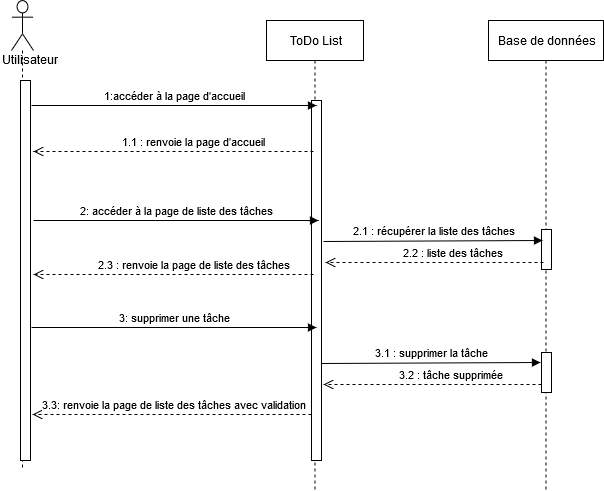

The diagram above was exported from draw.io. Its source (the exported page's mxGraphModel, read from the mxfile embedded in the PNG):
<mxGraphModel dx="1422" dy="791" grid="1" gridSize="10" guides="1" tooltips="1" connect="1" arrows="1" fold="1" page="1" pageScale="1" pageWidth="827" pageHeight="1169" math="0" shadow="0">
  <root>
    <mxCell id="0" />
    <mxCell id="1" parent="0" />
    <mxCell id="fUM2uevEOE9gBZG7iSMm-2" value="" style="shape=umlLifeline;participant=umlActor;perimeter=lifelinePerimeter;whiteSpace=wrap;html=1;container=1;collapsible=0;recursiveResize=0;verticalAlign=top;spacingTop=36;labelBackgroundColor=#ffffff;outlineConnect=0;size=50;" parent="1" vertex="1">
      <mxGeometry x="58" y="50" width="22" height="470" as="geometry" />
    </mxCell>
    <mxCell id="fUM2uevEOE9gBZG7iSMm-5" value="" style="html=1;points=[];perimeter=orthogonalPerimeter;" parent="fUM2uevEOE9gBZG7iSMm-2" vertex="1">
      <mxGeometry x="9" y="80" width="10" height="380" as="geometry" />
    </mxCell>
    <mxCell id="fUM2uevEOE9gBZG7iSMm-6" value="ToDo List" style="html=1;points=[];perimeter=orthogonalPerimeter;shape=umlLifeline;participant=label;fontFamily=Helvetica;fontSize=12;fontColor=#000000;align=center;strokeColor=#000000;fillColor=#ffffff;recursiveResize=0;container=1;collapsible=0;" parent="1" vertex="1">
      <mxGeometry x="313" y="70" width="97" height="470" as="geometry" />
    </mxCell>
    <mxCell id="fUM2uevEOE9gBZG7iSMm-8" value="" style="html=1;points=[];perimeter=orthogonalPerimeter;" parent="fUM2uevEOE9gBZG7iSMm-6" vertex="1">
      <mxGeometry x="45" y="80" width="10" height="360" as="geometry" />
    </mxCell>
    <mxCell id="fUM2uevEOE9gBZG7iSMm-10" value="1.1 : renvoie la page d'accueil" style="html=1;verticalAlign=bottom;endArrow=open;dashed=1;endSize=8;" parent="1" edge="1">
      <mxGeometry x="-0.0714" y="-10" relative="1" as="geometry">
        <mxPoint x="360" y="201" as="sourcePoint" />
        <mxPoint x="80" y="201" as="targetPoint" />
        <Array as="points">
          <mxPoint x="230" y="201" />
        </Array>
        <mxPoint x="10" y="10" as="offset" />
      </mxGeometry>
    </mxCell>
    <mxCell id="fUM2uevEOE9gBZG7iSMm-7" value="1:accéder à la page d'accueil" style="html=1;verticalAlign=bottom;endArrow=block;" parent="1" edge="1">
      <mxGeometry width="80" relative="1" as="geometry">
        <mxPoint x="78" y="155" as="sourcePoint" />
        <mxPoint x="363" y="155" as="targetPoint" />
      </mxGeometry>
    </mxCell>
    <mxCell id="fUM2uevEOE9gBZG7iSMm-28" value="Utilisateur" style="text;html=1;resizable=0;points=[];autosize=1;align=left;verticalAlign=top;spacingTop=-4;" parent="1" vertex="1">
      <mxGeometry x="47" y="100" width="70" height="20" as="geometry" />
    </mxCell>
    <mxCell id="jQqZS7lPE9q3gfO8sB9S-10" value="Base de données" style="html=1;points=[];perimeter=orthogonalPerimeter;shape=umlLifeline;participant=label;fontFamily=Helvetica;fontSize=12;fontColor=#000000;align=center;strokeColor=#000000;fillColor=#ffffff;recursiveResize=0;container=1;collapsible=0;" parent="1" vertex="1">
      <mxGeometry x="535" y="70" width="115" height="470" as="geometry" />
    </mxCell>
    <mxCell id="jQqZS7lPE9q3gfO8sB9S-11" value="" style="html=1;points=[];perimeter=orthogonalPerimeter;" parent="jQqZS7lPE9q3gfO8sB9S-10" vertex="1">
      <mxGeometry x="53" y="209" width="10" height="40" as="geometry" />
    </mxCell>
    <mxCell id="uYd8BlltWD8ORPGU6Ttl-11" value="" style="html=1;points=[];perimeter=orthogonalPerimeter;" parent="jQqZS7lPE9q3gfO8sB9S-10" vertex="1">
      <mxGeometry x="53" y="332" width="10" height="40" as="geometry" />
    </mxCell>
    <mxCell id="jQqZS7lPE9q3gfO8sB9S-14" value="3: supprimer une tâche" style="html=1;verticalAlign=bottom;endArrow=block;" parent="1" edge="1">
      <mxGeometry width="80" relative="1" as="geometry">
        <mxPoint x="78" y="377" as="sourcePoint" />
        <mxPoint x="363" y="377" as="targetPoint" />
      </mxGeometry>
    </mxCell>
    <mxCell id="uYd8BlltWD8ORPGU6Ttl-10" value="3.1 : supprimer la tâche" style="html=1;verticalAlign=bottom;endArrow=block;entryX=-0.1;entryY=0.25;entryDx=0;entryDy=0;entryPerimeter=0;" parent="1" target="uYd8BlltWD8ORPGU6Ttl-11" edge="1">
      <mxGeometry width="80" relative="1" as="geometry">
        <mxPoint x="368" y="413" as="sourcePoint" />
        <mxPoint x="580" y="413" as="targetPoint" />
      </mxGeometry>
    </mxCell>
    <mxCell id="uYd8BlltWD8ORPGU6Ttl-12" value="3.2 : tâche supprimée" style="html=1;verticalAlign=bottom;endArrow=open;dashed=1;endSize=8;" parent="1" edge="1">
      <mxGeometry x="-0.0714" y="-10" relative="1" as="geometry">
        <mxPoint x="588" y="434" as="sourcePoint" />
        <mxPoint x="370" y="434" as="targetPoint" />
        <Array as="points">
          <mxPoint x="458" y="434" />
        </Array>
        <mxPoint x="10" y="10" as="offset" />
      </mxGeometry>
    </mxCell>
    <mxCell id="uYd8BlltWD8ORPGU6Ttl-13" value="&lt;div&gt;3.3: renvoie la page de liste des tâches avec validation&lt;/div&gt;" style="html=1;verticalAlign=bottom;endArrow=open;dashed=1;endSize=8;entryX=1.3;entryY=0.9;entryDx=0;entryDy=0;entryPerimeter=0;" parent="1" edge="1">
      <mxGeometry x="-0.0108" relative="1" as="geometry">
        <mxPoint x="358" y="464" as="sourcePoint" />
        <mxPoint x="79" y="464" as="targetPoint" />
        <Array as="points">
          <mxPoint x="228" y="464" />
        </Array>
        <mxPoint as="offset" />
      </mxGeometry>
    </mxCell>
    <mxCell id="a0e7GDF2OehlFMaOj339-1" value="2: accéder à la page de liste des tâches" style="html=1;verticalAlign=bottom;endArrow=block;" edge="1" parent="1">
      <mxGeometry width="80" relative="1" as="geometry">
        <mxPoint x="80" y="270" as="sourcePoint" />
        <mxPoint x="365" y="270" as="targetPoint" />
      </mxGeometry>
    </mxCell>
    <mxCell id="a0e7GDF2OehlFMaOj339-2" value="2.3 : renvoie la page de liste des tâches" style="html=1;verticalAlign=bottom;endArrow=open;dashed=1;endSize=8;" edge="1" parent="1">
      <mxGeometry x="-0.0714" y="-10" relative="1" as="geometry">
        <mxPoint x="360" y="324" as="sourcePoint" />
        <mxPoint x="80" y="324" as="targetPoint" />
        <Array as="points">
          <mxPoint x="230" y="324" />
        </Array>
        <mxPoint x="10" y="10" as="offset" />
      </mxGeometry>
    </mxCell>
    <mxCell id="a0e7GDF2OehlFMaOj339-3" value="2.1 : récupérer la liste des tâches" style="html=1;verticalAlign=bottom;endArrow=block;entryX=-0.1;entryY=0.25;entryDx=0;entryDy=0;entryPerimeter=0;" edge="1" parent="1">
      <mxGeometry width="80" relative="1" as="geometry">
        <mxPoint x="370" y="291" as="sourcePoint" />
        <mxPoint x="589" y="290" as="targetPoint" />
      </mxGeometry>
    </mxCell>
    <mxCell id="a0e7GDF2OehlFMaOj339-4" value="2.2 : liste des tâches" style="html=1;verticalAlign=bottom;endArrow=open;dashed=1;endSize=8;" edge="1" parent="1">
      <mxGeometry x="-0.0714" y="-10" relative="1" as="geometry">
        <mxPoint x="590" y="312" as="sourcePoint" />
        <mxPoint x="372" y="312" as="targetPoint" />
        <Array as="points">
          <mxPoint x="460" y="312" />
        </Array>
        <mxPoint x="10" y="10" as="offset" />
      </mxGeometry>
    </mxCell>
  </root>
</mxGraphModel>